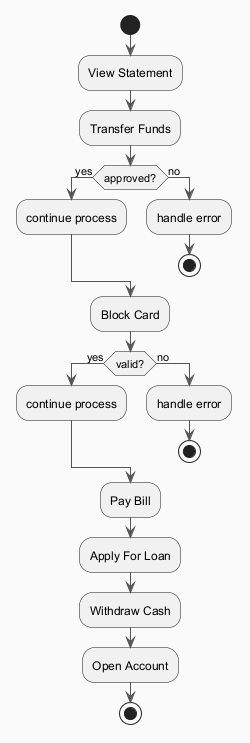

The diagram above was rendered by PlantUML. Its source (embedded in the PNG):
@startuml
skinparam backgroundColor #FAFAFA
skinparam classBackgroundColor #FFF3E0
skinparam classBorderColor #E65100
skinparam ArrowColor #555555
start
:View Statement;
:Transfer Funds;
if (approved?) then (yes)
:continue process;
else (no)
:handle error;
stop
endif
:Block Card;
if (valid?) then (yes)
:continue process;
else (no)
:handle error;
stop
endif
:Pay Bill;
:Apply For Loan;
:Withdraw Cash;
:Open Account;
stop
@enduml